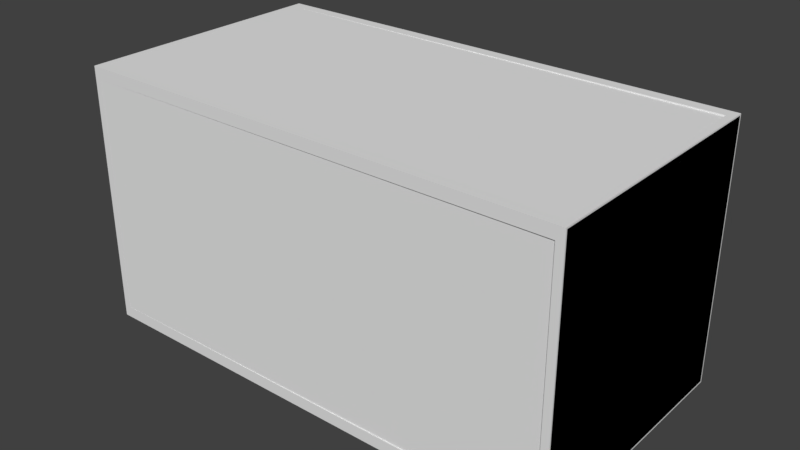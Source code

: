 # Source: Container.blend  (saved by Blender 2.77.0; exported with 4.5.12 LTS)
import bpy
from mathutils import Matrix  # noqa: F401  (used for matrix-valued properties, if any)

bpy.ops.wm.read_factory_settings(use_empty=True)
scene = bpy.context.scene
scene.name = 'Scene'

# ---- collections
col_collection_1 = bpy.data.collections.new('Collection 1'); scene.collection.children.link(col_collection_1)

# ---- world
world_world = bpy.data.worlds.new('World'); scene.world = world_world
world_world.color = (0.05088, 0.05088, 0.05088)
world_world.use_sun_shadow = False
world_world.sun_shadow_jitter_overblur = 0.0
world_world.cycles.sampling_method = 'MANUAL'

# ---- meshes
me_cube_005 = bpy.data.meshes.new('Cube.005')
me_cube_005.from_pydata([(-4.031, -2.124, -2.124), (-4.031, -2.124, 2.124), (-4.031, 2.124, -2.124), (-4.031, 2.124, 2.124), (4.031, -1.999, -1.999), (4.031, -1.999, 1.999), (4.031, 1.999, -1.999), (4.031, 1.999, 1.999), (4.031, 2.1, 2.1), (4.031, 2.1, -2.1), (4.031, -2.1, 2.1), (4.031, -2.1, -2.1), (-3.907, 1.999, 1.999), (-3.907, 1.999, -1.999), (-3.907, -1.999, 1.999), (-3.907, -1.999, -1.999)], [], [(1, 3, 2, 0), (3, 8, 9, 2), (5, 4, 15, 14), (10, 1, 0, 11), (0, 2, 9, 11), (10, 8, 3, 1), (7, 6, 9, 8), (5, 7, 8, 10), (4, 5, 10, 11), (6, 4, 11, 9), (12, 14, 15, 13), (6, 7, 12, 13), (4, 6, 13, 15), (7, 5, 14, 12)])
me_cube_005.use_remesh_preserve_volume = False
me_cube_005.use_remesh_preserve_attributes = False
me_cube_005.use_mirror_vertex_groups = False
me_cube_005.update()
me_cube_002 = bpy.data.meshes.new('Cube.002')
me_cube_002.from_pydata([(-4.031, -2.017, -2.017), (-4.031, -2.017, 2.017), (-4.031, 2.017, -2.017), (-4.031, 2.017, 2.017), (4.031, -1.999, -1.999), (4.031, -1.999, 1.999), (4.031, 1.999, -1.999), (4.031, 1.999, 1.999), (-3.907, 2.124, 1.934), (3.907, 2.124, 1.934), (3.907, 2.124, -1.934), (-3.907, 2.124, -1.934), (3.907, -2.124, 1.934), (-3.907, -2.124, 1.934), (-3.907, -2.124, -1.934), (3.907, -2.124, -1.934), (3.907, -1.934, 2.124), (3.907, 1.934, 2.124), (-3.907, 1.934, 2.124), (-3.907, -1.934, 2.124), (-3.907, 2.024, 1.934), (3.907, 2.024, 1.934), (3.907, 2.024, -1.934), (-3.907, 2.024, -1.934), (3.907, -2.024, 1.934), (-3.907, -2.024, 1.934), (-3.907, -2.024, -1.934), (3.907, -2.024, -1.934), (3.907, -1.934, 2.024), (3.907, 1.934, 2.024), (-3.907, 1.934, 2.024), (-3.907, -1.934, 2.024), (4.031, 2.124, 2.124), (4.031, 2.124, -2.124), (4.031, -2.124, 2.124), (4.031, -2.124, -2.124), (-3.907, 1.999, 1.999), (-3.907, 1.999, -1.999), (-3.907, -1.999, 1.999), (-3.907, -1.999, -1.999), (-4.031, -2.124, -2.124), (-4.031, -2.124, 2.124), (-4.031, 2.124, 2.124), (-4.031, 2.124, -2.124), (-3.931, -2.017, -2.017), (-3.931, -2.017, 2.017), (-3.931, 2.017, 2.017), (-3.931, 2.017, -2.017)], [], [(3, 2, 47, 46), (5, 4, 39, 38), (40, 43, 33, 35), (42, 32, 9, 8), (32, 33, 10, 9), (33, 43, 11, 10), (43, 42, 8, 11), (34, 41, 13, 12), (41, 40, 14, 13), (40, 35, 15, 14), (35, 34, 12, 15), (34, 32, 17, 16), (32, 42, 18, 17), (42, 41, 19, 18), (41, 34, 16, 19), (9, 21, 20, 8), (10, 22, 21, 9), (11, 23, 22, 10), (8, 20, 23, 11), (13, 25, 24, 12), (14, 26, 25, 13), (15, 27, 26, 14), (12, 24, 27, 15), (17, 29, 28, 16), (18, 30, 29, 17), (19, 31, 30, 18), (16, 28, 31, 19), (7, 6, 33, 32), (5, 7, 32, 34), (4, 5, 34, 35), (6, 4, 35, 33), (36, 38, 39, 37), (6, 7, 36, 37), (4, 6, 37, 39), (7, 5, 38, 36), (1, 0, 40, 41), (3, 1, 41, 42), (2, 3, 42, 43), (0, 2, 43, 40), (0, 1, 45, 44), (2, 0, 44, 47), (1, 3, 46, 45)])
me_cube_002.use_remesh_preserve_volume = False
me_cube_002.use_remesh_preserve_attributes = False
me_cube_002.use_mirror_vertex_groups = False
me_cube_002.update()

# ---- objects
ob_container_collider = bpy.data.objects.new('Container_Collider', me_cube_005)
ob_container_mesh = bpy.data.objects.new('Container_Mesh', me_cube_002)

# ---- transforms, parenting, visibility, modifiers, constraints
ob_container_collider.location = (0.0, 0.0, 0.0)
ob_container_collider.hide_viewport = True
ob_container_collider.lineart.crease_threshold = 0.0
ob_container_mesh.location = (0.0, 0.0, 0.0)
ob_container_mesh.lineart.crease_threshold = 0.0

# ---- collection membership
col_collection_1.objects.link(ob_container_collider)
col_collection_1.objects.link(ob_container_mesh)

# ---- scene / render settings (as saved in the file)
scene.frame_start = 1; scene.frame_end = 250; scene.frame_set(1)
scene.render.engine = 'BLENDER_EEVEE_NEXT'
scene.render.resolution_percentage = 50
scene.render.dither_intensity = 0.0
scene.cycles.use_denoising = False
scene.cycles.samples = 128
scene.cycles.sampling_pattern = 'TABULATED_SOBOL'
scene.cycles.light_sampling_threshold = 0.0
scene.cycles.use_adaptive_sampling = False
scene.cycles.use_light_tree = False
scene.cycles.blur_glossy = 0.0
scene.cycles.sample_clamp_indirect = 0.0
scene.view_settings.view_transform = 'Standard'
bpy.context.view_layer.update()

# ---- added for rendering (the .blend has no active camera and no usable light): camera, sun
cam_auto = bpy.data.cameras.new('AutoCamera')
cam_auto.lens = 50.0
cam_auto.sensor_width = 36.0
cam_auto.clip_end = 1000.0
ob_auto_camera = bpy.data.objects.new('AutoCamera', cam_auto)
scene.collection.objects.link(ob_auto_camera)
ob_auto_camera.location = (9.30147, -11.1618, 7.44117)
ob_auto_camera.rotation_euler = (1.09748, -7.21219e-08, 0.694738)
scene.camera = ob_auto_camera
light_auto_sun = bpy.data.lights.new('AutoSun', 'SUN')
light_auto_sun.energy = 3.0
light_auto_sun.angle = 0.0523599
ob_auto_sun = bpy.data.objects.new('AutoSun', light_auto_sun)
scene.collection.objects.link(ob_auto_sun)
ob_auto_sun.rotation_euler = (0.872665, 0.174533, 0.523599)
bpy.context.view_layer.update()
